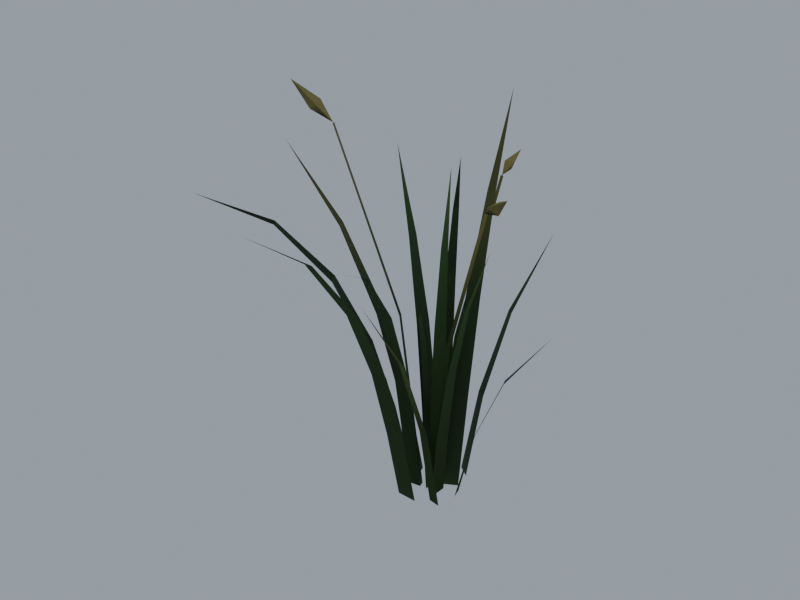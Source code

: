 # Source: grass_tall_A.blend  (saved by Blender 5.2.45; exported with 4.5.12 LTS)
import bpy
from mathutils import Matrix  # noqa: F401  (used for matrix-valued properties, if any)

bpy.ops.wm.read_factory_settings(use_empty=True)
scene = bpy.context.scene
scene.name = 'Scene'

# ---- materials (node trees are filled in below, after node groups)
mat_m_foliage = bpy.data.materials.new('M_foliage')

# ---- material node trees
mat_m_foliage.use_nodes = True; mat_m_foliage.node_tree.nodes.clear()
_N = mat_m_foliage.node_tree.nodes; _L = mat_m_foliage.node_tree.links
n0 = _N.new('ShaderNodeBsdfPrincipled'); n0.name = 'Principled BSDF'; n0.location = (-200, 100)
n0.inputs[2].default_value = 0.9
n0.inputs[10].default_value = 0.005
n1 = _N.new('ShaderNodeOutputMaterial'); n1.name = 'Material Output'; n1.location = (200, 100)
n2 = _N.new('ShaderNodeVertexColor'); n2.name = 'Color Attribute'; n2.location = (0, 0)
n2.layer_name = 'Col'
_L.new(n0.outputs[0], n1.inputs[0])
_L.new(n2.outputs[0], n0.inputs[0])
n1.is_active_output = True

# ---- world
world_pv_world = bpy.data.worlds.new('PV_world'); scene.world = world_pv_world
world_pv_world.use_nodes = True; world_pv_world.node_tree.nodes.clear()
_N = world_pv_world.node_tree.nodes; _L = world_pv_world.node_tree.links
n0 = _N.new('ShaderNodeBackground'); n0.name = 'Background'; n0.location = (-200, 100)
n0.inputs[0].default_value = (0.55, 0.62, 0.72, 1.0)
n0.inputs[1].default_value = 0.6
n1 = _N.new('ShaderNodeOutputWorld'); n1.name = 'World Output'; n1.location = (200, 100)
_L.new(n0.outputs[0], n1.inputs[0])
n1.is_active_output = True

# ---- meshes
me_grass_tall_a = bpy.data.meshes.new('grass_tall_A')
me_grass_tall_a.from_pydata([(-0.04342, 0.004191, 0.0), (-0.03372, -0.01912, 0.0), (-0.06325, -0.00792, 0.1082), (-0.05381, -0.0305, 0.1072), (-0.0886, -0.02641, 0.2143), (-0.07947, -0.04605, 0.2127), (-0.1265, -0.05796, 0.3136), (-0.1186, -0.07247, 0.3116), (-0.1822, -0.1092, 0.3946), (-0.1765, -0.1173, 0.3929), (-0.2527, -0.1828, 0.4377), (-0.03106, -0.02011, 0.0), (-0.009461, -0.01697, 0.0), (-0.02548, -0.04087, 0.1089), (-0.004677, -0.03696, 0.1085), (-0.01628, -0.06829, 0.216), (0.001912, -0.06368, 0.2157), (8.735e-05, -0.111, 0.3171), (0.01377, -0.1066, 0.3169), (0.02735, -0.1768, 0.4022), (0.03543, -0.1735, 0.4023), (0.06852, -0.266, 0.4535), (-0.02366, -0.04824, 0.0), (0.006195, -0.04903, 0.0), (-0.02653, -0.06982, 0.1085), (0.002424, -0.06983, 0.1095), (-0.02901, -0.09734, 0.2159), (-0.003369, -0.09679, 0.2173), (-0.03211, -0.1389, 0.3185), (-0.01249, -0.1383, 0.3204), (-0.0373, -0.2025, 0.4091), (-0.02547, -0.2024, 0.4107), (-0.04375, -0.2923, 0.474), (0.005491, 0.001284, 0.0), (-0.0008248, -0.01548, 0.0), (-0.004873, 0.003582, 0.1119), (-0.009394, -0.0104, 0.112), (-0.02335, 0.008105, 0.2226), (-0.02575, -0.0001497, 0.2229), (-0.05367, 0.01734, 0.3305), (0.02055, -0.03357, 0.0), (0.03824, -0.03633, 0.0), (0.02306, -0.06126, 0.131), (0.03761, -0.06305, 0.1304), (0.02587, -0.1075, 0.2563), (0.03441, -0.1083, 0.256), (0.02704, -0.18, 0.3685), (0.01778, -0.02664, 0.0), (0.01871, 0.0001082, 0.0), (0.02985, -0.0315, 0.1077), (0.03033, -0.006131, 0.1092), (0.04893, -0.03678, 0.2149), (0.04886, -0.01706, 0.2167), (0.07835, -0.04405, 0.3196), (0.07821, -0.03291, 0.3212), (0.1209, -0.05371, 0.4199), (0.04271, -0.006463, 0.0), (0.03789, 0.01058, 0.0), (0.06992, -0.004696, 0.1073), (0.06506, 0.008908, 0.1089), (0.1127, -0.000523, 0.2098), (0.1095, 0.007219, 0.2114), (0.1776, 0.007029, 0.3), (0.03063, 0.01891, 0.0), (0.007498, 0.005465, 0.0), (0.0267, 0.04221, 0.1396), (0.004703, 0.02962, 0.1415), (0.01837, 0.07436, 0.278), (0.001263, 0.06459, 0.2799), (0.004615, 0.1203, 0.4121), (-0.005142, 0.1149, 0.4135), (-0.01628, 0.1832, 0.5383), (0.02532, 0.04461, 0.0), (0.007218, 0.05744, 0.0), (0.03201, 0.07066, 0.1252), (0.01698, 0.08082, 0.1238), (0.04303, 0.1159, 0.2441), (0.03397, 0.1213, 0.2428), (0.06047, 0.1871, 0.3483), (-0.009951, 0.001819, 0.0), (0.007559, 0.01368, 0.0), (-0.001918, -0.006589, 0.1324), (0.01404, 0.00562, 0.1322), (0.01285, -0.01944, 0.2637), (0.02459, -0.009089, 0.2636), (0.03663, -0.03938, 0.3929), (0.04287, -0.03306, 0.3929), (0.07153, -0.06804, 0.5178), (-0.009806, 0.04543, 0.0), (-0.0293, 0.03467, 0.0), (-0.0194, 0.0623, 0.09431), (-0.03857, 0.05233, 0.09415), (-0.03308, 0.08378, 0.1873), (-0.05018, 0.07516, 0.1868), (-0.05516, 0.1164, 0.2753), (-0.06831, 0.1099, 0.2746), (-0.08964, 0.1664, 0.3505), (-0.09751, 0.1623, 0.3495), (-0.139, 0.2343, 0.398), (-0.003706, 0.02073, 0.0), (-0.00638, -0.009114, 0.0), (-0.01319, 0.02205, 0.1231), (-0.01695, -0.00616, 0.1234), (-0.02876, 0.02265, 0.2458), (-0.03295, 0.0008839, 0.246), (-0.05373, 0.0245, 0.367), (-0.05684, 0.0123, 0.3671), (-0.09042, 0.02898, 0.4852), (-0.0345, 0.01994, 0.0), (-0.02819, -0.005206, 0.0), (-0.05286, 0.006633, 0.1342), (-0.04729, -0.01728, 0.1322), (-0.07918, -0.01556, 0.2654), (-0.07463, -0.03404, 0.263), (-0.1169, -0.04959, 0.3912), (-0.114, -0.05989, 0.3892), (-0.1675, -0.098, 0.5072), (-0.01207, -0.008682, 0.0), (-0.01064, -0.01605, 0.0), (-0.03688, -0.02717, 0.2731), (-0.03578, -0.03254, 0.2727), (-0.104, -0.07485, 0.5352), (-0.1031, -0.07892, 0.5348), (-0.1035, -0.07689, 0.535), (-0.1451, -0.106, 0.5888), (-0.121, -0.0799, 0.5626), (-0.1285, -0.09131, 0.5506), (-0.1135, -0.09619, 0.5596), (0.0028, -0.006631, 0.0), (0.008417, -0.001662, 0.0), (0.03695, -0.02526, 0.2469), (0.04099, -0.02156, 0.2464), (0.125, -0.07538, 0.4753), (0.128, -0.07249, 0.4747), (0.1265, -0.07393, 0.475), (0.1724, -0.1004, 0.5109), (0.1458, -0.07742, 0.4957), (0.14, -0.09238, 0.492), (0.1515, -0.08538, 0.4825), (0.01139, -0.001534, 0.0), (0.004435, -0.00433, 0.0), (0.00664, 0.04188, 0.2236), (0.001517, 0.03995, 0.2241), (-0.003321, 0.1487, 0.4247), (-0.007266, 0.1474, 0.4253), (-0.005293, 0.148, 0.425), (-0.009756, 0.199, 0.4477), (-0.007168, 0.1731, 0.4263), (-0.01494, 0.1671, 0.4384), (0.0006016, 0.1682, 0.4389)], [], [(0, 1, 3, 2), (2, 3, 5, 4), (4, 5, 7, 6), (6, 7, 9, 8), (8, 9, 10), (11, 12, 14, 13), (13, 14, 16, 15), (15, 16, 18, 17), (17, 18, 20, 19), (19, 20, 21), (22, 23, 25, 24), (24, 25, 27, 26), (26, 27, 29, 28), (28, 29, 31, 30), (30, 31, 32), (33, 34, 36, 35), (35, 36, 38, 37), (37, 38, 39), (40, 41, 43, 42), (42, 43, 45, 44), (44, 45, 46), (47, 48, 50, 49), (49, 50, 52, 51), (51, 52, 54, 53), (53, 54, 55), (56, 57, 59, 58), (58, 59, 61, 60), (60, 61, 62), (63, 64, 66, 65), (65, 66, 68, 67), (67, 68, 70, 69), (69, 70, 71), (72, 73, 75, 74), (74, 75, 77, 76), (76, 77, 78), (79, 80, 82, 81), (81, 82, 84, 83), (83, 84, 86, 85), (85, 86, 87), (88, 89, 91, 90), (90, 91, 93, 92), (92, 93, 95, 94), (94, 95, 97, 96), (96, 97, 98), (99, 100, 102, 101), (101, 102, 104, 103), (103, 104, 106, 105), (105, 106, 107), (108, 109, 111, 110), (110, 111, 113, 112), (112, 113, 115, 114), (114, 115, 116), (117, 118, 120, 119), (119, 120, 122, 121), (123, 126, 125), (125, 126, 124), (123, 127, 126), (126, 127, 124), (123, 125, 127), (127, 125, 124), (128, 129, 131, 130), (130, 131, 133, 132), (134, 137, 136), (136, 137, 135), (134, 138, 137), (137, 138, 135), (134, 136, 138), (138, 136, 135), (139, 140, 142, 141), (141, 142, 144, 143), (145, 148, 147), (147, 148, 146), (145, 149, 148), (148, 149, 146), (145, 147, 149), (149, 147, 146)])
me_grass_tall_a.polygons.foreach_set('use_smooth', [True] * 76)
_uv = me_grass_tall_a.uv_layers.new(name='UVMap')
_uv.uv.foreach_set('vector', [0.1592, 0.898, 0.1162, 0.8912, 0.1441, 0.7045, 0.1861, 0.7093, 0.1861, 0.7093, 0.1441, 0.7045, 0.1677, 0.5157, 0.205, 0.5184, 0.205, 0.5184, 0.1677, 0.5157, 0.179, 0.326, 0.2075, 0.3262, 0.2075, 0.3262, 0.179, 0.326, 0.1652, 0.1465, 0.1821, 0.1451, 0.1821, 0.1451, 0.1652, 0.1465, 0.1162, 0.007169, 0.53, 0.888, 0.4949, 0.8873, 0.4895, 0.6957, 0.524, 0.6953, 0.524, 0.6953, 0.4895, 0.6957, 0.4875, 0.5033, 0.5187, 0.5024, 0.5187, 0.5024, 0.4875, 0.5033, 0.4925, 0.3131, 0.5169, 0.3121, 0.5169, 0.3121, 0.4925, 0.3131, 0.5062, 0.1377, 0.5212, 0.1373, 0.5212, 0.1373, 0.5062, 0.1377, 0.53, 0.007169, 0.1018, 0.9266, 0.058, 0.9317, 0.02923, 0.741, 0.07278, 0.7372, 0.07278, 0.7372, 0.02923, 0.741, 0.00898, 0.5489, 0.04823, 0.5461, 0.04823, 0.5461, 0.00898, 0.5489, 0.007169, 0.3551, 0.03763, 0.3541, 0.03763, 0.3541, 0.007169, 0.3551, 0.03436, 0.1675, 0.05275, 0.1679, 0.05275, 0.1679, 0.03436, 0.1675, 0.1018, 0.007169, 0.9901, 0.5818, 0.9643, 0.578, 0.9592, 0.3902, 0.9811, 0.3932, 0.9811, 0.3932, 0.9592, 0.3902, 0.9661, 0.1996, 0.9791, 0.2015, 0.9791, 0.2015, 0.9661, 0.1996, 0.9901, 0.007169, 0.806, 0.6947, 0.7818, 0.694, 0.7654, 0.4638, 0.7856, 0.4632, 0.7856, 0.4632, 0.7654, 0.4638, 0.7697, 0.2317, 0.7817, 0.2313, 0.7817, 0.2313, 0.7697, 0.2317, 0.806, 0.007169, 0.4731, 0.7448, 0.4333, 0.7423, 0.4199, 0.5611, 0.4585, 0.5656, 0.4585, 0.5656, 0.4199, 0.5611, 0.4197, 0.3782, 0.4502, 0.3824, 0.4502, 0.3824, 0.4197, 0.3782, 0.4365, 0.1927, 0.454, 0.1957, 0.454, 0.1957, 0.4365, 0.1927, 0.4731, 0.007169, 0.9449, 0.5798, 0.9152, 0.5821, 0.9077, 0.3902, 0.9327, 0.3901, 0.9327, 0.3901, 0.9077, 0.3902, 0.916, 0.196, 0.9307, 0.1968, 0.9307, 0.1968, 0.916, 0.196, 0.9449, 0.007169, 0.3385, 0.9894, 0.2921, 0.9928, 0.2904, 0.7465, 0.3346, 0.7464, 0.3346, 0.7464, 0.2904, 0.7465, 0.2973, 0.4992, 0.3317, 0.4999, 0.3317, 0.4999, 0.2973, 0.4992, 0.3133, 0.2513, 0.3328, 0.2523, 0.3328, 0.2523, 0.3133, 0.2513, 0.3385, 0.007169, 0.6825, 0.6612, 0.6466, 0.6589, 0.6683, 0.4453, 0.698, 0.4447, 0.698, 0.4447, 0.6683, 0.4453, 0.6723, 0.2256, 0.6894, 0.2241, 0.6894, 0.2241, 0.6723, 0.2256, 0.6466, 0.007169, 0.5811, 0.9248, 0.5444, 0.9244, 0.5472, 0.6973, 0.582, 0.6968, 0.582, 0.6968, 0.5472, 0.6973, 0.55, 0.468, 0.5769, 0.4673, 0.5769, 0.4673, 0.55, 0.468, 0.5499, 0.2371, 0.5649, 0.2366, 0.5649, 0.2366, 0.5499, 0.2371, 0.5444, 0.007169, 0.751, 0.7892, 0.7123, 0.7892, 0.7125, 0.6228, 0.75, 0.6229, 0.75, 0.6229, 0.7125, 0.6228, 0.7137, 0.4558, 0.747, 0.4555, 0.747, 0.4555, 0.7137, 0.4558, 0.7158, 0.2895, 0.7413, 0.2885, 0.7413, 0.2885, 0.7158, 0.2895, 0.7171, 0.1328, 0.7324, 0.1314, 0.7324, 0.1314, 0.7171, 0.1328, 0.7176, 0.007169, 0.4054, 0.8508, 0.3561, 0.8478, 0.3529, 0.6401, 0.3989, 0.6441, 0.3989, 0.6441, 0.3529, 0.6401, 0.3588, 0.4306, 0.3938, 0.4346, 0.3938, 0.4346, 0.3588, 0.4306, 0.3755, 0.2193, 0.3948, 0.2219, 0.3948, 0.2219, 0.3755, 0.2193, 0.4054, 0.007169, 0.2667, 0.9401, 0.2219, 0.9353, 0.2333, 0.7062, 0.2761, 0.7078, 0.2761, 0.7078, 0.2333, 0.7062, 0.2409, 0.4737, 0.2742, 0.4733, 0.2742, 0.4733, 0.2409, 0.4737, 0.2387, 0.2394, 0.2575, 0.2379, 0.2575, 0.2379, 0.2387, 0.2394, 0.2219, 0.007169, 0.8815, 0.948, 0.8685, 0.9468, 0.8838, 0.4838, 0.8934, 0.4839, 0.8934, 0.4839, 0.8838, 0.4838, 0.8685, 0.007386, 0.8758, 0.007169, 0.7942, 0.8293, 0.7654, 0.7807, 0.7957, 0.7724, 0.7957, 0.7724, 0.7654, 0.7807, 0.7654, 0.7091, 0.4197, 0.885, 0.4197, 0.8285, 0.446, 0.835, 0.446, 0.835, 0.4197, 0.8285, 0.4394, 0.7591, 0.6508, 0.8014, 0.6466, 0.7451, 0.6775, 0.7516, 0.6775, 0.7516, 0.6466, 0.7451, 0.6775, 0.6755, 0.6091, 0.8691, 0.5963, 0.868, 0.6228, 0.4378, 0.6322, 0.4378, 0.6322, 0.4378, 0.6228, 0.4378, 0.5963, 0.007477, 0.6035, 0.007169, 0.7269, 0.9122, 0.7231, 0.8632, 0.751, 0.8695, 0.751, 0.8695, 0.7231, 0.8632, 0.751, 0.8035, 0.7845, 0.9335, 0.7654, 0.9043, 0.7923, 0.8956, 0.7923, 0.8956, 0.7654, 0.9043, 0.7654, 0.8436, 0.8468, 0.9141, 0.8203, 0.8734, 0.8468, 0.8686, 0.8468, 0.8686, 0.8203, 0.8734, 0.8212, 0.8071, 0.8542, 0.7916, 0.8413, 0.7928, 0.8203, 0.4002, 0.8298, 0.4002, 0.8298, 0.4002, 0.8203, 0.4002, 0.847, 0.007169, 0.8542, 0.007495, 0.9077, 0.687, 0.9077, 0.6432, 0.9323, 0.6517, 0.9323, 0.6517, 0.9077, 0.6432, 0.9304, 0.5964, 0.9195, 0.79, 0.9077, 0.7502, 0.9277, 0.7592, 0.9277, 0.7592, 0.9077, 0.7502, 0.9277, 0.7013, 0.6547, 0.9078, 0.6511, 0.8679, 0.6775, 0.8741, 0.6775, 0.8741, 0.6511, 0.8679, 0.6775, 0.8158])
_uv.active_render = True
_uv = me_grass_tall_a.uv_layers.new(name='UVData')
_uv.uv.foreach_set('vector', [0.75, 0.3342, 0.75, 0.3342, 0.84, 0.3342, 0.84, 0.3342, 0.84, 0.3342, 0.84, 0.3342, 0.91, 0.3342, 0.91, 0.3342, 0.91, 0.3342, 0.91, 0.3342, 0.96, 0.3342, 0.96, 0.3342, 0.96, 0.3342, 0.96, 0.3342, 0.99, 0.3342, 0.99, 0.3342, 0.99, 0.3342, 0.99, 0.3342, 1.0, 0.3342, 0.75, 0.7076, 0.75, 0.7076, 0.84, 0.7076, 0.84, 0.7076, 0.84, 0.7076, 0.84, 0.7076, 0.91, 0.7076, 0.91, 0.7076, 0.91, 0.7076, 0.91, 0.7076, 0.96, 0.7076, 0.96, 0.7076, 0.96, 0.7076, 0.96, 0.7076, 0.99, 0.7076, 0.99, 0.7076, 0.99, 0.7076, 0.99, 0.7076, 1.0, 0.7076, 0.75, 0.09454, 0.75, 0.09454, 0.84, 0.09454, 0.84, 0.09454, 0.84, 0.09454, 0.84, 0.09454, 0.91, 0.09454, 0.91, 0.09454, 0.91, 0.09454, 0.91, 0.09454, 0.96, 0.09454, 0.96, 0.09454, 0.96, 0.09454, 0.96, 0.09454, 0.99, 0.09454, 0.99, 0.09454, 0.99, 0.09454, 0.99, 0.09454, 1.0, 0.09454, 0.75, 0.366, 0.75, 0.366, 0.8889, 0.366, 0.8889, 0.366, 0.8889, 0.366, 0.8889, 0.366, 0.9722, 0.366, 0.9722, 0.366, 0.9722, 0.366, 0.9722, 0.366, 1.0, 0.366, 0.75, 0.1184, 0.75, 0.1184, 0.8889, 0.1184, 0.8889, 0.1184, 0.8889, 0.1184, 0.8889, 0.1184, 0.9722, 0.1184, 0.9722, 0.1184, 0.9722, 0.1184, 0.9722, 0.1184, 1.0, 0.1184, 0.75, 0.5494, 0.75, 0.5494, 0.8594, 0.5494, 0.8594, 0.5494, 0.8594, 0.5494, 0.8594, 0.5494, 0.9375, 0.5494, 0.9375, 0.5494, 0.9375, 0.5494, 0.9375, 0.5494, 0.9844, 0.5494, 0.9844, 0.5494, 0.9844, 0.5494, 0.9844, 0.5494, 1.0, 0.5494, 0.75, 0.9953, 0.75, 0.9953, 0.8889, 0.9953, 0.8889, 0.9953, 0.8889, 0.9953, 0.8889, 0.9953, 0.9722, 0.9953, 0.9722, 0.9953, 0.9722, 0.9953, 0.9722, 0.9953, 1.0, 0.9953, 0.75, 0.1857, 0.75, 0.1857, 0.8594, 0.1857, 0.8594, 0.1857, 0.8594, 0.1857, 0.8594, 0.1857, 0.9375, 0.1857, 0.9375, 0.1857, 0.9375, 0.1857, 0.9375, 0.1857, 0.9844, 0.1857, 0.9844, 0.1857, 0.9844, 0.1857, 0.9844, 0.1857, 1.0, 0.1857, 0.75, 0.5791, 0.75, 0.5791, 0.8889, 0.5791, 0.8889, 0.5791, 0.8889, 0.5791, 0.8889, 0.5791, 0.9722, 0.5791, 0.9722, 0.5791, 0.9722, 0.5791, 0.9722, 0.5791, 1.0, 0.5791, 0.75, 0.004737, 0.75, 0.004737, 0.8594, 0.004737, 0.8594, 0.004737, 0.8594, 0.004737, 0.8594, 0.004737, 0.9375, 0.004737, 0.9375, 0.004737, 0.9375, 0.004737, 0.9375, 0.004737, 0.9844, 0.004737, 0.9844, 0.004737, 0.9844, 0.004737, 0.9844, 0.004737, 1.0, 0.004737, 0.75, 0.8089, 0.75, 0.8089, 0.84, 0.8089, 0.84, 0.8089, 0.84, 0.8089, 0.84, 0.8089, 0.91, 0.8089, 0.91, 0.8089, 0.91, 0.8089, 0.91, 0.8089, 0.96, 0.8089, 0.96, 0.8089, 0.96, 0.8089, 0.96, 0.8089, 0.99, 0.8089, 0.99, 0.8089, 0.99, 0.8089, 0.99, 0.8089, 1.0, 0.8089, 0.75, 0.8731, 0.75, 0.8731, 0.8594, 0.8731, 0.8594, 0.8731, 0.8594, 0.8731, 0.8594, 0.8731, 0.9375, 0.8731, 0.9375, 0.8731, 0.9375, 0.8731, 0.9375, 0.8731, 0.9844, 0.8731, 0.9844, 0.8731, 0.9844, 0.8731, 0.9844, 0.8731, 1.0, 0.8731, 0.75, 0.2597, 0.75, 0.2597, 0.8594, 0.2597, 0.8594, 0.2597, 0.8594, 0.2597, 0.8594, 0.2597, 0.9375, 0.2597, 0.9375, 0.2597, 0.9375, 0.2597, 0.9375, 0.2597, 0.9844, 0.2597, 0.9844, 0.2597, 0.9844, 0.2597, 0.9844, 0.2597, 1.0, 0.2597, 0.75, 0.5594, 0.75, 0.5594, 0.9375, 0.5594, 0.9375, 0.5594, 0.9375, 0.5594, 0.9375, 0.5594, 1.0, 0.5594, 1.0, 0.5594, 1.0, 0.1446, 1.0, 0.1446, 1.0, 0.1446, 1.0, 0.1446, 1.0, 0.1446, 1.0, 0.1446, 1.0, 0.1446, 1.0, 0.1446, 1.0, 0.1446, 1.0, 0.1446, 1.0, 0.1446, 1.0, 0.1446, 1.0, 0.1446, 1.0, 0.1446, 1.0, 0.1446, 1.0, 0.1446, 1.0, 0.1446, 1.0, 0.1446, 0.75, 0.7824, 0.75, 0.7824, 0.9375, 0.7824, 0.9375, 0.7824, 0.9375, 0.7824, 0.9375, 0.7824, 1.0, 0.7824, 1.0, 0.7824, 1.0, 0.5559, 1.0, 0.5559, 1.0, 0.5559, 1.0, 0.5559, 1.0, 0.5559, 1.0, 0.5559, 1.0, 0.5559, 1.0, 0.5559, 1.0, 0.5559, 1.0, 0.5559, 1.0, 0.5559, 1.0, 0.5559, 1.0, 0.5559, 1.0, 0.5559, 1.0, 0.5559, 1.0, 0.5559, 1.0, 0.5559, 1.0, 0.5559, 0.75, 0.2574, 0.75, 0.2574, 0.9375, 0.2574, 0.9375, 0.2574, 0.9375, 0.2574, 0.9375, 0.2574, 1.0, 0.2574, 1.0, 0.2574, 1.0, 0.2469, 1.0, 0.2469, 1.0, 0.2469, 1.0, 0.2469, 1.0, 0.2469, 1.0, 0.2469, 1.0, 0.2469, 1.0, 0.2469, 1.0, 0.2469, 1.0, 0.2469, 1.0, 0.2469, 1.0, 0.2469, 1.0, 0.2469, 1.0, 0.2469, 1.0, 0.2469, 1.0, 0.2469, 1.0, 0.2469, 1.0, 0.2469])
_ca = me_grass_tall_a.color_attributes.new('Col', 'FLOAT_COLOR', 'CORNER')
_ca.data.foreach_set('color', [0.04044, 0.08659, 0.01642, 0.0, 0.04044, 0.08659, 0.01642, 0.0, 0.04044, 0.08659, 0.01642, 0.1234, 0.04044, 0.08659, 0.01642, 0.1234, 0.04044, 0.08659, 0.01642, 0.1234, 0.04044, 0.08659, 0.01642, 0.1234, 0.04158, 0.08998, 0.01738, 0.3039, 0.04158, 0.08998, 0.01738, 0.3039, 0.04158, 0.08998, 0.01738, 0.3039, 0.04158, 0.08998, 0.01738, 0.3039, 0.05862, 0.1405, 0.03171, 0.5148, 0.05862, 0.1405, 0.03171, 0.5148, 0.05862, 0.1405, 0.03171, 0.5148, 0.05862, 0.1405, 0.03171, 0.5148, 0.07871, 0.1808, 0.04189, 0.7482, 0.07871, 0.1808, 0.04189, 0.7482, 0.07871, 0.1808, 0.04189, 0.7482, 0.07871, 0.1808, 0.04189, 0.7482, 0.1793, 0.3127, 0.0686, 1.0, 0.03844, 0.08231, 0.0156, 0.0, 0.03844, 0.08231, 0.0156, 0.0, 0.03844, 0.08231, 0.0156, 0.1234, 0.03844, 0.08231, 0.0156, 0.1234, 0.03844, 0.08231, 0.0156, 0.1234, 0.03844, 0.08231, 0.0156, 0.1234, 0.03952, 0.08553, 0.01652, 0.3039, 0.03952, 0.08553, 0.01652, 0.3039, 0.03952, 0.08553, 0.01652, 0.3039, 0.03952, 0.08553, 0.01652, 0.3039, 0.05572, 0.1336, 0.03014, 0.5148, 0.05572, 0.1336, 0.03014, 0.5148, 0.05572, 0.1336, 0.03014, 0.5148, 0.05572, 0.1336, 0.03014, 0.5148, 0.07482, 0.1718, 0.03981, 0.7482, 0.07482, 0.1718, 0.03981, 0.7482, 0.07482, 0.1718, 0.03981, 0.7482, 0.07482, 0.1718, 0.03981, 0.7482, 0.1705, 0.2972, 0.06521, 1.0, 0.0387, 0.08287, 0.01571, 0.0, 0.0387, 0.08287, 0.01571, 0.0, 0.0387, 0.08287, 0.01571, 0.1234, 0.0387, 0.08287, 0.01571, 0.1234, 0.0387, 0.08287, 0.01571, 0.1234, 0.0387, 0.08287, 0.01571, 0.1234, 0.03979, 0.08612, 0.01663, 0.3039, 0.03979, 0.08612, 0.01663, 0.3039, 0.03979, 0.08612, 0.01663, 0.3039, 0.03979, 0.08612, 0.01663, 0.3039, 0.0561, 0.1345, 0.03035, 0.5148, 0.0561, 0.1345, 0.03035, 0.5148, 0.0561, 0.1345, 0.03035, 0.5148, 0.0561, 0.1345, 0.03035, 0.5148, 0.07533, 0.173, 0.04009, 0.7482, 0.07533, 0.173, 0.04009, 0.7482, 0.07533, 0.173, 0.04009, 0.7482, 0.07533, 0.173, 0.04009, 0.7482, 0.1716, 0.2993, 0.06565, 1.0, 0.03987, 0.08539, 0.01619, 0.0, 0.03987, 0.08539, 0.01619, 0.0, 0.03987, 0.08539, 0.01619, 0.2397, 0.03987, 0.08539, 0.01619, 0.2397, 0.03987, 0.08539, 0.01619, 0.2397, 0.03987, 0.08539, 0.01619, 0.2397, 0.06316, 0.1544, 0.03577, 0.5903, 0.06316, 0.1544, 0.03577, 0.5903, 0.06316, 0.1544, 0.03577, 0.5903, 0.06316, 0.1544, 0.03577, 0.5903, 0.1768, 0.3084, 0.06765, 1.0, 0.04009, 0.08586, 0.01627, 0.0, 0.04009, 0.08586, 0.01627, 0.0, 0.04009, 0.08586, 0.01627, 0.2397, 0.04009, 0.08586, 0.01627, 0.2397, 0.04009, 0.08586, 0.01627, 0.2397, 0.04009, 0.08586, 0.01627, 0.2397, 0.1605, 0.2059, 0.05334, 0.5903, 0.1605, 0.2059, 0.05334, 0.5903, 0.1605, 0.2059, 0.05334, 0.5903, 0.1605, 0.2059, 0.05334, 0.5903, 0.3386, 0.3132, 0.08695, 1.0, 0.03835, 0.08212, 0.01557, 0.0, 0.03835, 0.08212, 0.01557, 0.0, 0.03835, 0.08212, 0.01557, 0.1649, 0.03835, 0.08212, 0.01557, 0.1649, 0.03835, 0.08212, 0.01557, 0.1649, 0.03835, 0.08212, 0.01557, 0.1649, 0.04633, 0.1058, 0.02228, 0.4061, 0.04633, 0.1058, 0.02228, 0.4061, 0.04633, 0.1058, 0.02228, 0.4061, 0.04633, 0.1058, 0.02228, 0.4061, 0.06357, 0.1569, 0.03678, 0.688, 0.06357, 0.1569, 0.03678, 0.688, 0.06357, 0.1569, 0.03678, 0.688, 0.06357, 0.1569, 0.03678, 0.688, 0.1701, 0.2966, 0.06506, 1.0, 0.0402, 0.08609, 0.01632, 0.0, 0.0402, 0.08609, 0.01632, 0.0, 0.0402, 0.08609, 0.01632, 0.2397, 0.0402, 0.08609, 0.01632, 0.2397, 0.0402, 0.08609, 0.01632, 0.2397, 0.0402, 0.08609, 0.01632, 0.2397, 0.06368, 0.1557, 0.03607, 0.5903, 0.06368, 0.1557, 0.03607, 0.5903, 0.06368, 0.1557, 0.03607, 0.5903, 0.06368, 0.1557, 0.03607, 0.5903, 0.1783, 0.3109, 0.0682, 1.0, 0.037, 0.07924, 0.01502, 0.0, 0.037, 0.07924, 0.01502, 0.0, 0.037, 0.07924, 0.01502, 0.1649, 0.037, 0.07924, 0.01502, 0.1649, 0.037, 0.07924, 0.01502, 0.1649, 0.037, 0.07924, 0.01502, 0.1649, 0.0447, 0.1021, 0.0215, 0.4061, 0.0447, 0.1021, 0.0215, 0.4061, 0.0447, 0.1021, 0.0215, 0.4061, 0.0447, 0.1021, 0.0215, 0.4061, 0.2225, 0.2317, 0.0633, 0.688, 0.2225, 0.2317, 0.0633, 0.688, 0.2225, 0.2317, 0.0633, 0.688, 0.2225, 0.2317, 0.0633, 0.688, 0.3125, 0.2891, 0.08026, 1.0, 0.04054, 0.08682, 0.01646, 0.0, 0.04054, 0.08682, 0.01646, 0.0, 0.04054, 0.08682, 0.01646, 0.2397, 0.04054, 0.08682, 0.01646, 0.2397, 0.04054, 0.08682, 0.01646, 0.2397, 0.04054, 0.08682, 0.01646, 0.2397, 0.06422, 0.157, 0.03637, 0.5903, 0.06422, 0.157, 0.03637, 0.5903, 0.06422, 0.157, 0.03637, 0.5903, 0.06422, 0.157, 0.03637, 0.5903, 0.1798, 0.3135, 0.06878, 1.0, 0.03967, 0.08496, 0.01611, 0.0, 0.03967, 0.08496, 0.01611, 0.0, 0.03967, 0.08496, 0.01611, 0.1649, 0.03967, 0.08496, 0.01611, 0.1649, 0.03967, 0.08496, 0.01611, 0.1649, 0.03967, 0.08496, 0.01611, 0.1649, 0.04793, 0.1094, 0.02305, 0.4061, 0.04793, 0.1094, 0.02305, 0.4061, 0.04793, 0.1094, 0.02305, 0.4061, 0.04793, 0.1094, 0.02305, 0.4061, 0.06577, 0.1623, 0.03805, 0.688, 0.06577, 0.1623, 0.03805, 0.688, 0.06577, 0.1623, 0.03805, 0.688, 0.06577, 0.1623, 0.03805, 0.688, 0.1759, 0.3068, 0.06731, 1.0, 0.03875, 0.08297, 0.01573, 0.0, 0.03875, 0.08297, 0.01573, 0.0, 0.03875, 0.08297, 0.01573, 0.1234, 0.03875, 0.08297, 0.01573, 0.1234, 0.03875, 0.08297, 0.01573, 0.1234, 0.03875, 0.08297, 0.01573, 0.1234, 0.03984, 0.08622, 0.01665, 0.3039, 0.03984, 0.08622, 0.01665, 0.3039, 0.03984, 0.08622, 0.01665, 0.3039, 0.03984, 0.08622, 0.01665, 0.3039, 0.05617, 0.1346, 0.03038, 0.5148, 0.05617, 0.1346, 0.03038, 0.5148, 0.05617, 0.1346, 0.03038, 0.5148, 0.05617, 0.1346, 0.03038, 0.5148, 0.07542, 0.1732, 0.04014, 0.7482, 0.07542, 0.1732, 0.04014, 0.7482, 0.07542, 0.1732, 0.04014, 0.7482, 0.07542, 0.1732, 0.04014, 0.7482, 0.1718, 0.2996, 0.06573, 1.0, 0.03623, 0.0776, 0.01471, 0.0, 0.03623, 0.0776, 0.01471, 0.0, 0.03623, 0.0776, 0.01471, 0.1649, 0.03623, 0.0776, 0.01471, 0.1649, 0.03623, 0.0776, 0.01471, 0.1649, 0.03623, 0.0776, 0.01471, 0.1649, 0.04378, 0.09996, 0.02105, 0.4061, 0.04378, 0.09996, 0.02105, 0.4061, 0.04378, 0.09996, 0.02105, 0.4061, 0.04378, 0.09996, 0.02105, 0.4061, 0.06007, 0.1483, 0.03476, 0.688, 0.06007, 0.1483, 0.03476, 0.688, 0.06007, 0.1483, 0.03476, 0.688, 0.06007, 0.1483, 0.03476, 0.688, 0.1607, 0.2802, 0.06147, 1.0, 0.03628, 0.07769, 0.01473, 0.0, 0.03628, 0.07769, 0.01473, 0.0, 0.03628, 0.07769, 0.01473, 0.1649, 0.03628, 0.07769, 0.01473, 0.1649, 0.03628, 0.07769, 0.01473, 0.1649, 0.03628, 0.07769, 0.01473, 0.1649, 0.04383, 0.1001, 0.02108, 0.4061, 0.04383, 0.1001, 0.02108, 0.4061, 0.04383, 0.1001, 0.02108, 0.4061, 0.04383, 0.1001, 0.02108, 0.4061, 0.2182, 0.2272, 0.06206, 0.688, 0.2182, 0.2272, 0.06206, 0.688, 0.2182, 0.2272, 0.06206, 0.688, 0.2182, 0.2272, 0.06206, 0.688, 0.3064, 0.2834, 0.07869, 1.0, 0.03799, 0.08135, 0.01542, 0.0, 0.03799, 0.08135, 0.01542, 0.0, 0.05047, 0.102, 0.02149, 0.4353, 0.05047, 0.102, 0.02149, 0.4353, 0.05047, 0.102, 0.02149, 0.4353, 0.05047, 0.102, 0.02149, 0.4353, 0.3477, 0.2973, 0.08555, 1.0, 0.3477, 0.2973, 0.08555, 1.0, 0.3069, 0.2624, 0.07551, 1.0, 0.3314, 0.2833, 0.08155, 1.0, 0.3314, 0.2833, 0.08155, 1.0, 0.3314, 0.2833, 0.08155, 1.0, 0.3314, 0.2833, 0.08155, 1.0, 0.3614, 0.309, 0.08893, 1.0, 0.3069, 0.2624, 0.07551, 1.0, 0.3314, 0.2833, 0.08155, 1.0, 0.3314, 0.2833, 0.08155, 1.0, 0.3314, 0.2833, 0.08155, 1.0, 0.3314, 0.2833, 0.08155, 1.0, 0.3614, 0.309, 0.08893, 1.0, 0.3069, 0.2624, 0.07551, 1.0, 0.3314, 0.2833, 0.08155, 1.0, 0.3314, 0.2833, 0.08155, 1.0, 0.3314, 0.2833, 0.08155, 1.0, 0.3314, 0.2833, 0.08155, 1.0, 0.3614, 0.309, 0.08893, 1.0, 0.03812, 0.08164, 0.01548, 0.0, 0.03812, 0.08164, 0.01548, 0.0, 0.05065, 0.1024, 0.02156, 0.4353, 0.05065, 0.1024, 0.02156, 0.4353, 0.05065, 0.1024, 0.02156, 0.4353, 0.05065, 0.1024, 0.02156, 0.4353, 0.3489, 0.2983, 0.08586, 1.0, 0.3489, 0.2983, 0.08586, 1.0, 0.3304, 0.2825, 0.0813, 1.0, 0.3568, 0.3051, 0.08781, 1.0, 0.3568, 0.3051, 0.08781, 1.0, 0.3568, 0.3051, 0.08781, 1.0, 0.3568, 0.3051, 0.08781, 1.0, 0.3891, 0.3327, 0.09575, 1.0, 0.3304, 0.2825, 0.0813, 1.0, 0.3568, 0.3051, 0.08781, 1.0, 0.3568, 0.3051, 0.08781, 1.0, 0.3568, 0.3051, 0.08781, 1.0, 0.3568, 0.3051, 0.08781, 1.0, 0.3891, 0.3327, 0.09575, 1.0, 0.3304, 0.2825, 0.0813, 1.0, 0.3568, 0.3051, 0.08781, 1.0, 0.3568, 0.3051, 0.08781, 1.0, 0.3568, 0.3051, 0.08781, 1.0, 0.3568, 0.3051, 0.08781, 1.0, 0.3891, 0.3327, 0.09575, 1.0, 0.03822, 0.08184, 0.01551, 0.0, 0.03822, 0.08184, 0.01551, 0.0, 0.05078, 0.1026, 0.02162, 0.4353, 0.05078, 0.1026, 0.02162, 0.4353, 0.05078, 0.1026, 0.02162, 0.4353, 0.05078, 0.1026, 0.02162, 0.4353, 0.3498, 0.2991, 0.08607, 1.0, 0.3498, 0.2991, 0.08607, 1.0, 0.3041, 0.2599, 0.07482, 1.0, 0.3284, 0.2807, 0.0808, 1.0, 0.3284, 0.2807, 0.0808, 1.0, 0.3284, 0.2807, 0.0808, 1.0, 0.3284, 0.2807, 0.0808, 1.0, 0.3581, 0.3062, 0.08812, 1.0, 0.3041, 0.2599, 0.07482, 1.0, 0.3284, 0.2807, 0.0808, 1.0, 0.3284, 0.2807, 0.0808, 1.0, 0.3284, 0.2807, 0.0808, 1.0, 0.3284, 0.2807, 0.0808, 1.0, 0.3581, 0.3062, 0.08812, 1.0, 0.3041, 0.2599, 0.07482, 1.0, 0.3284, 0.2807, 0.0808, 1.0, 0.3284, 0.2807, 0.0808, 1.0, 0.3284, 0.2807, 0.0808, 1.0, 0.3284, 0.2807, 0.0808, 1.0, 0.3581, 0.3062, 0.08812, 1.0])
me_grass_tall_a.materials.append(mat_m_foliage)
me_grass_tall_a.update()
me_grass_tall_a.normals_split_custom_set([tuple(v) for v in zip(*[iter([-0.3866, -0.1593, 0.9084, -0.3866, -0.1592, 0.9084, -0.3885, -0.1618, 0.9072, -0.3885, -0.1617, 0.9072, -0.3885, -0.1617, 0.9072, -0.3885, -0.1618, 0.9072, -0.3919, -0.1697, 0.9042, -0.3919, -0.1697, 0.9042, -0.3919, -0.1697, 0.9042, -0.3919, -0.1697, 0.9042, -0.3874, -0.1729, 0.9056, -0.3874, -0.1729, 0.9056, -0.3874, -0.1729, 0.9056, -0.3874, -0.1729, 0.9056, -0.3434, -0.1296, 0.9302, -0.3435, -0.1297, 0.9302, -0.3435, -0.1297, 0.9302, -0.3434, -0.1296, 0.9302, -0.2847, -0.0761, 0.9556, 0.06752, -0.4109, 0.9092, 0.08034, -0.4088, 0.9091, 0.09087, -0.4095, 0.9078, 0.07755, -0.412, 0.9079, 0.07755, -0.412, 0.9079, 0.09087, -0.4095, 0.9078, 0.113, -0.4112, 0.9045, 0.1009, -0.4142, 0.9046, 0.1009, -0.4142, 0.9046, 0.113, -0.4112, 0.9045, 0.1332, -0.4044, 0.9048, 0.1269, -0.4064, 0.9048, 0.1269, -0.4064, 0.9048, 0.1332, -0.4044, 0.9048, 0.1355, -0.3491, 0.9272, 0.1355, -0.3492, 0.9272, 0.1355, -0.3492, 0.9272, 0.1355, -0.3491, 0.9272, 0.124, -0.2784, 0.9524, -0.004353, -0.4166, 0.9091, -0.004377, -0.4165, 0.9091, 0.002132, -0.4189, 0.908, 0.002137, -0.4189, 0.908, 0.002137, -0.4189, 0.908, 0.002132, -0.4189, 0.908, 0.01545, -0.4249, 0.9051, 0.01547, -0.4249, 0.9051, 0.01547, -0.4249, 0.9051, 0.01545, -0.4249, 0.9051, 0.03091, -0.4269, 0.9038, 0.0309, -0.4269, 0.9038, 0.0309, -0.4269, 0.9038, 0.03091, -0.4269, 0.9038, 0.05393, -0.3981, 0.9157, 0.05402, -0.3982, 0.9157, 0.05402, -0.3982, 0.9157, 0.05393, -0.3981, 0.9157, 0.06873, -0.3571, 0.9315, -0.3828, 0.1347, 0.9139, -0.3828, 0.1348, 0.9139, -0.3896, 0.1285, 0.912, -0.3896, 0.1286, 0.912, -0.3896, 0.1286, 0.912, -0.3896, 0.1285, 0.912, -0.4025, 0.1184, 0.9077, -0.4025, 0.1184, 0.9077, -0.4025, 0.1184, 0.9077, -0.4025, 0.1184, 0.9077, -0.4079, 0.1143, 0.9058, -0.0596, -0.4132, 0.9087, -0.05966, -0.4131, 0.9087, -0.05694, -0.4191, 0.9062, -0.05694, -0.4191, 0.9062, -0.05694, -0.4191, 0.9062, -0.05694, -0.4191, 0.9062, -0.04148, -0.4266, 0.9035, -0.05278, -0.4252, 0.9036, -0.05278, -0.4252, 0.9036, -0.04148, -0.4266, 0.9035, -0.05108, -0.4218, 0.9052, 0.408, -0.009742, 0.9129, 0.408, -0.009682, 0.9129, 0.4116, -0.004102, 0.9114, 0.4116, -0.004154, 0.9114, 0.4116, -0.004154, 0.9114, 0.4116, -0.004102, 0.9114, 0.419, 0.008532, 0.908, 0.419, 0.008526, 0.908, 0.419, 0.008526, 0.908, 0.419, 0.008532, 0.908, 0.4255, 0.02259, 0.9047, 0.4254, 0.02267, 0.9047, 0.4254, 0.02267, 0.9047, 0.4255, 0.02259, 0.9047, 0.427, 0.02978, 0.9038, 0.3991, 0.1312, 0.9075, 0.3991, 0.1312, 0.9075, 0.3969, 0.1512, 0.9053, 0.3969, 0.1512, 0.9053, 0.3969, 0.1512, 0.9053, 0.3969, 0.1512, 0.9053, 0.3838, 0.1902, 0.9036, 0.3837, 0.1902, 0.9037, 0.3837, 0.1902, 0.9037, 0.3838, 0.1902, 0.9036, 0.3692, 0.208, 0.9058, -0.2085, 0.3567, 0.9107, -0.2085, 0.3567, 0.9107, -0.2119, 0.3585, 0.9092, -0.2119, 0.3585, 0.9091, -0.2119, 0.3585, 0.9091, -0.2119, 0.3585, 0.9092, -0.2194, 0.362, 0.906, -0.2193, 0.362, 0.906, -0.2193, 0.362, 0.906, -0.2194, 0.362, 0.906, -0.2273, 0.3629, 0.9037, -0.2273, 0.3629, 0.9037, -0.2273, 0.3629, 0.9037, -0.2273, 0.3629, 0.9037, -0.2307, 0.361, 0.9036, 0.2403, 0.3409, 0.9089, 0.2403, 0.3408, 0.9089, 0.2428, 0.3461, 0.9062, 0.2429, 0.3461, 0.9062, 0.2429, 0.3461, 0.9062, 0.2428, 0.3461, 0.9062, 0.2469, 0.3502, 0.9036, 0.2469, 0.3502, 0.9035, 0.2469, 0.3502, 0.9035, 0.2469, 0.3502, 0.9036, 0.2464, 0.3456, 0.9055, 0.2363, -0.3288, 0.9144, 0.2395, -0.3264, 0.9144, 0.2448, -0.3268, 0.9128, 0.248, -0.3244, 0.9128, 0.248, -0.3244, 0.9128, 0.2448, -0.3268, 0.9128, 0.2726, -0.3143, 0.9094, 0.2726, -0.3142, 0.9094, 0.2726, -0.3142, 0.9094, 0.2726, -0.3143, 0.9094, 0.295, -0.3042, 0.9058, 0.2951, -0.3042, 0.9058, 0.2951, -0.3042, 0.9058, 0.295, -0.3042, 0.9058, 0.3042, -0.299, 0.9045, -0.1971, 0.3683, 0.9086, -0.1956, 0.3691, 0.9086, -0.192, 0.3739, 0.9074, -0.1942, 0.3727, 0.9074, -0.1942, 0.3727, 0.9074, -0.192, 0.3739, 0.9074, -0.1969, 0.3784, 0.9045, -0.189, 0.3823, 0.9045, -0.189, 0.3823, 0.9045, -0.1969, 0.3784, 0.9045, -0.1778, 0.3874, 0.9046, -0.1778, 0.3874, 0.9046, -0.1778, 0.3874, 0.9046, -0.1778, 0.3874, 0.9046, -0.1376, 0.3589, 0.9232, -0.1376, 0.3589, 0.9232, -0.1376, 0.3589, 0.9232, -0.1376, 0.3589, 0.9232, -0.09714, 0.3138, 0.9445, -0.4024, 0.04445, 0.9144, -0.4024, 0.04448, 0.9144, -0.4042, 0.05416, 0.9131, -0.4041, 0.05449, 0.9131, -0.4041, 0.05449, 0.9131, -0.4042, 0.05416, 0.9131, -0.4074, 0.07535, 0.9101, -0.4074, 0.07535, 0.9101, -0.4074, 0.07535, 0.9101, -0.4074, 0.07535, 0.9101, -0.4106, 0.09524, 0.9068, -0.4106, 0.09528, 0.9068, -0.4106, 0.09528, 0.9068, -0.4106, 0.09524, 0.9068, -0.4116, 0.1037, 0.9054, -0.4022, -0.09474, 0.9106, -0.4022, -0.09478, 0.9106, -0.4064, -0.09147, 0.9091, -0.4064, -0.09148, 0.9091, -0.4064, -0.09148, 0.9091, -0.4064, -0.09147, 0.9091, -0.4143, -0.08686, 0.906, -0.4143, -0.08681, 0.906, -0.4143, -0.08681, 0.906, -0.4143, -0.08686, 0.906, -0.4204, -0.08098, 0.9037, -0.4204, -0.08093, 0.9037, -0.4204, -0.08093, 0.9037, -0.4204, -0.08098, 0.9037, -0.4217, -0.07602, 0.9036, -0.569, -0.1106, 0.8148, -0.569, -0.1107, 0.8148, -0.5889, -0.1115, 0.8005, -0.5889, -0.1115, 0.8004, -0.5889, -0.1115, 0.8004, -0.5889, -0.1115, 0.8005, -0.607, -0.1117, 0.7868, -0.607, -0.1117, 0.7868, 0.7612, 0.5329, 0.3695, -0.8888, -0.2441, 0.3879, 0.01513, 0.5276, 0.8494, 0.01513, 0.5276, 0.8494, -0.8888, -0.2441, 0.3879, -0.3027, -0.212, 0.9292, 0.7612, 0.5329, 0.3695, 0.487, -0.4294, 0.7605, -0.8888, -0.2441, 0.3879, -0.8888, -0.2441, 0.3879, 0.487, -0.4294, 0.7605, -0.3027, -0.212, 0.9292, 0.7612, 0.5329, 0.3695, 0.01513, 0.5276, 0.8494, 0.487, -0.4294, 0.7605, 0.487, -0.4294, 0.7605, 0.01513, 0.5276, 0.8494, -0.3027, -0.212, 0.9292, 0.3918, -0.4413, 0.8073, 0.3918, -0.4413, 0.8073, 0.4054, -0.4638, 0.7877, 0.4054, -0.4638, 0.7877, 0.4054, -0.4638, 0.7877, 0.4054, -0.4638, 0.7877, 0.4157, -0.4836, 0.7703, 0.4157, -0.4837, 0.7703, -0.7651, 0.4417, 0.4685, -0.4155, -0.4893, 0.7668, -0.01928, 0.4652, 0.885, -0.01928, 0.4652, 0.885, -0.4155, -0.4893, 0.7668, 0.4058, -0.2343, 0.8834, -0.7651, 0.4417, 0.4685, 0.9542, -0.02348, 0.2981, -0.4155, -0.4893, 0.7668, -0.4155, -0.4893, 0.7668, 0.9542, -0.02348, 0.2981, 0.4058, -0.2343, 0.8834, -0.7651, 0.4417, 0.4685, -0.01928, 0.4652, 0.885, 0.9542, -0.02348, 0.2981, 0.9542, -0.02348, 0.2981, -0.01928, 0.4652, 0.885, 0.4058, -0.2343, 0.8834, -0.2222, 0.5559, 0.801, -0.2223, 0.5559, 0.801, -0.2385, 0.5794, 0.7794, -0.2385, 0.5794, 0.7794, -0.2385, 0.5794, 0.7794, -0.2385, 0.5794, 0.7794, -0.2535, 0.5967, 0.7613, -0.2535, 0.5967, 0.7613, 0.07308, -0.8349, 0.5455, -0.5114, -0.1863, 0.8389, 0.01113, 0.9831, 0.1825, 0.01113, 0.9831, 0.1825, -0.5114, -0.1863, 0.8389, -0.04757, 0.5435, 0.8381, 0.07308, -0.8349, 0.5455, 0.5063, -0.109, 0.8554, -0.5114, -0.1863, 0.8389, -0.5114, -0.1863, 0.8389, 0.5063, -0.109, 0.8554, -0.04757, 0.5435, 0.8381, 0.07308, -0.8349, 0.5455, 0.01113, 0.9831, 0.1825, 0.5063, -0.109, 0.8554, 0.5063, -0.109, 0.8554, 0.01113, 0.9831, 0.1825, -0.04757, 0.5435, 0.8381])] * 3)])

# ---- objects
ob_grass_tall_a = bpy.data.objects.new('grass_tall_A', me_grass_tall_a)

# ---- transforms, parenting, visibility, modifiers, constraints
ob_grass_tall_a.location = (0.0, 0.0, 0.0)

# ---- collection membership
scene.collection.objects.link(ob_grass_tall_a)

# ---- scene / render settings (as saved in the file)
scene.frame_start = 1; scene.frame_end = 250; scene.frame_set(1)
scene.render.engine = 'BLENDER_EEVEE_NEXT'
scene.render.resolution_x = 960
scene.render.resolution_y = 720
scene.render.bake_bias = 0.0
scene.render.bake_samples = 0
scene.render.compositor_device = 'GPU'
scene.eevee.use_volume_custom_range = False
scene.eevee.fast_gi_thickness_near = 0.1
scene.eevee.fast_gi_thickness_far = 0.0
scene.eevee.ray_tracing_options.screen_trace_thickness = 0.1
bpy.context.view_layer.update()

# ---- added for rendering (the .blend has no active camera): camera
cam_auto = bpy.data.cameras.new('AutoCamera')
cam_auto.lens = 50.0
cam_auto.sensor_width = 36.0
cam_auto.clip_end = 1000.0
ob_auto_camera = bpy.data.objects.new('AutoCamera', cam_auto)
scene.collection.objects.link(ob_auto_camera)
ob_auto_camera.location = (0.794744, -1.02775, 0.960237)
ob_auto_camera.rotation_euler = (1.09748, -7.21219e-08, 0.694738)
scene.camera = ob_auto_camera
bpy.context.view_layer.update()
